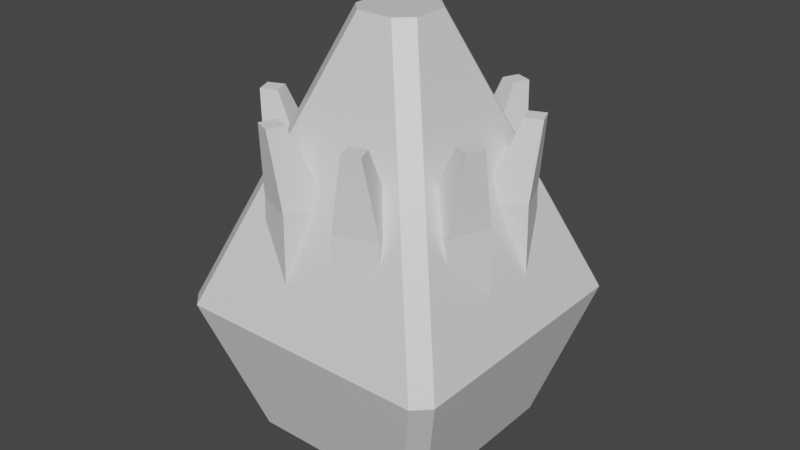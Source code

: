 # Source: VirusWall.blend  (saved by Blender 2.83.18; exported with 4.5.12 LTS)
import bpy
from mathutils import Matrix  # noqa: F401  (used for matrix-valued properties, if any)

bpy.ops.wm.read_factory_settings(use_empty=True)
scene = bpy.context.scene
scene.name = 'Scene'

# ---- collections
col_collection = bpy.data.collections.new('Collection'); scene.collection.children.link(col_collection)

# ---- materials (node trees are filled in below, after node groups)
mat_material = bpy.data.materials.new('Material')
mat_material.alpha_threshold = 0.0
mat_material.use_transparent_shadow = False
mat_material.line_color = (0.0, 0.0, 0.0, 1.0)

# ---- material node trees
mat_material.use_nodes = True; mat_material.node_tree.nodes.clear()
_N = mat_material.node_tree.nodes; _L = mat_material.node_tree.links
n0 = _N.new('ShaderNodeOutputMaterial'); n0.name = 'Material Output'; n0.location = (300, 300)
n1 = _N.new('ShaderNodeBsdfPrincipled'); n1.name = 'Principled BSDF'; n1.location = (10, 300)
n1.distribution = 'GGX'
n1.subsurface_method = 'BURLEY'
n1.inputs[2].default_value = 0.4
n1.inputs[3].default_value = 1.45
n1.inputs[27].default_value = (0.0, 0.0, 0.0, 1.0)
n1.inputs[28].default_value = 1.0
_L.new(n1.outputs[0], n0.inputs[0])
n0.is_active_output = True

# ---- world
world_world = bpy.data.worlds.new('World'); scene.world = world_world
world_world.use_nodes = True; world_world.node_tree.nodes.clear()
_N = world_world.node_tree.nodes; _L = world_world.node_tree.links
n0 = _N.new('ShaderNodeOutputWorld'); n0.name = 'World Output'; n0.location = (300, 300)
n1 = _N.new('ShaderNodeBackground'); n1.name = 'Background'; n1.location = (10, 300)
n1.inputs[0].default_value = (0.05088, 0.05088, 0.05088, 1.0)
_L.new(n1.outputs[0], n0.inputs[0])
n0.is_active_output = True
world_world.color = (0.05088, 0.05088, 0.05088)
world_world.use_sun_shadow = False
world_world.sun_shadow_jitter_overblur = 0.0

# ---- meshes
me_cube = bpy.data.meshes.new('Cube')
me_cube.from_pydata([(0.8947, 1.0, 1.0), (1.0, 0.8947, 1.0), (0.597, 0.7023, 0.02745), (0.7023, 0.597, 0.02745), (1.0, -0.8947, 1.0), (0.8947, -1.0, 1.0), (0.7023, -0.597, 0.02745), (0.597, -0.7023, 0.02745), (-1.0, 0.8947, 1.0), (-0.8947, 1.0, 1.0), (-0.7023, 0.597, 0.02745), (-0.597, 0.7023, 0.02745), (-0.8947, -1.0, 1.0), (-1.0, -0.8947, 1.0), (-0.597, -0.7023, 0.02745), (-0.7023, -0.597, 0.02745), (0.1295, -0.2348, 2.946), (0.2348, -0.1295, 2.946), (-0.2348, -0.1295, 2.946), (-0.1295, -0.2348, 2.946), (0.2348, 0.1295, 2.946), (0.1295, 0.2348, 2.946), (-0.1295, 0.2348, 2.946), (-0.2348, 0.1295, 2.946)], [], [(15, 13, 8, 10), (12, 5, 16, 19), (8, 13, 18, 23), (7, 5, 12, 14), (0, 9, 22, 21), (3, 1, 4, 6), (20, 21, 22, 23, 18, 19, 16, 17), (10, 11, 2, 3, 6, 7, 14, 15), (4, 1, 20, 17), (1, 3, 2, 0), (14, 12, 13, 15), (5, 7, 6, 4), (9, 11, 10, 8), (4, 17, 16, 5), (18, 13, 12, 19), (22, 9, 8, 23), (0, 21, 20, 1), (11, 9, 0, 2)])
_uv = me_cube.uv_layers.new(name='UVMap')
_uv.uv.foreach_set('vector', [0.375, 0.01874, 0.625, 0.01316, 0.625, 0.2368, 0.375, 0.2313, 0.625, 0.9868, 0.625, 0.7632, 0.625, 0.8061, 0.625, 0.9439, 0.625, 0.2368, 0.625, 0.01316, 0.625, 0.05608, 0.625, 0.1939, 0.375, 0.7687, 0.625, 0.7632, 0.625, 0.9868, 0.375, 0.9813, 0.625, 0.4868, 0.625, 0.2632, 0.625, 0.3061, 0.625, 0.4439, 0.375, 0.5187, 0.625, 0.5132, 0.625, 0.7368, 0.375, 0.7313, 0.625, 0.5561, 0.6811, 0.5, 0.8189, 0.5, 0.875, 0.5561, 0.875, 0.6939, 0.8189, 0.75, 0.6811, 0.75, 0.625, 0.6939, 0.125, 0.5187, 0.1437, 0.5, 0.3563, 0.5, 0.375, 0.5187, 0.375, 0.7313, 0.3563, 0.75, 0.1437, 0.75, 0.125, 0.7313, 0.625, 0.7368, 0.625, 0.5132, 0.625, 0.5561, 0.625, 0.6939, 0.625, 0.5132, 0.375, 0.5187, 0.375, 0.4813, 0.625, 0.4868, 0.375, 0.9813, 0.625, 0.9868, 0.618, 1.0, 0.375, 1.0, 0.625, 0.7632, 0.375, 0.7687, 0.375, 0.7313, 0.625, 0.7368, 0.625, 0.2632, 0.375, 0.2687, 0.375, 0.2313, 0.625, 0.2368, 0.625, 0.7368, 0.625, 0.6939, 0.625, 0.8061, 0.625, 0.7632, 0.625, 0.05608, 0.625, 0.01316, 0.625, 0.0, 0.625, 0.0, 0.625, 0.3061, 0.625, 0.2632, 0.625, 0.2368, 0.625, 0.1939, 0.625, 0.4868, 0.625, 0.4439, 0.625, 0.5561, 0.625, 0.5132, 0.375, 0.2687, 0.625, 0.2632, 0.625, 0.4868, 0.375, 0.4813])
me_cube.materials.append(mat_material)
me_cube.use_remesh_preserve_volume = False
me_cube.use_remesh_preserve_attributes = False
me_cube.use_mirror_vertex_groups = False
me_cube.update()
me_cube_001 = bpy.data.meshes.new('Cube.001')
me_cube_001.from_pydata([(-0.8597, 0.1469, 1.818), (-0.8597, -0.1469, 1.818), (-0.9072, 0.06119, 2.349), (-0.9072, -0.06119, 2.349), (-0.5659, 0.1469, 1.818), (-0.5659, -0.1469, 1.818), (-0.7848, 0.06119, 2.349), (-0.7848, -0.06119, 2.349), (-0.8698, 0.157, 1.333), (-0.8698, -0.157, 1.333), (-0.5558, -0.157, 1.333), (-0.5558, 0.157, 1.333)], [], [(0, 1, 3, 2), (2, 3, 7, 6), (6, 7, 5, 4), (1, 0, 8, 9), (2, 6, 4, 0), (7, 3, 1, 5), (11, 10, 9, 8), (0, 4, 11, 8), (5, 1, 9, 10), (4, 5, 10, 11)])
_uv = me_cube_001.uv_layers.new(name='CarteUV')
_uv.uv.foreach_set('vector', [0.375, 0.0, 0.625, 0.0, 0.625, 0.25, 0.375, 0.25, 0.375, 0.25, 0.625, 0.25, 0.625, 0.5, 0.375, 0.5, 0.375, 0.5, 0.625, 0.5, 0.625, 0.75, 0.375, 0.75, 0.625, 0.0, 0.375, 0.0, 0.375, 0.0, 0.625, 0.0, 0.125, 0.5, 0.375, 0.5, 0.375, 0.75, 0.125, 0.75, 0.625, 0.5, 0.875, 0.5, 0.875, 0.75, 0.625, 0.75, 0.375, 0.75, 0.625, 0.75, 0.625, 1.0, 0.375, 1.0, 0.125, 0.75, 0.375, 0.75, 0.375, 0.75, 0.125, 0.75, 0.625, 0.75, 0.875, 0.75, 0.875, 0.75, 0.625, 0.75, 0.375, 0.75, 0.625, 0.75, 0.625, 0.75, 0.375, 0.75])
me_cube_001.use_remesh_fix_poles = True
me_cube_001.use_remesh_preserve_attributes = False
me_cube_001.use_mirror_vertex_groups = False
me_cube_001.update()

# ---- objects
ob_cube = bpy.data.objects.new('Cube', me_cube)
ob_cube_001 = bpy.data.objects.new('Cube.001', me_cube_001)
ob_empty = bpy.data.objects.new('Empty', None)

# ---- transforms, parenting, visibility, modifiers, constraints
ob_cube.location = (0.0, 0.0, 0.0)
ob_cube.lock_rotations_4d = False
ob_cube.empty_display_type = 'ARROWS'
ob_cube.lineart.crease_threshold = 0.0
ob_cube_001.location = (0.0, 0.0, 0.0)
ob_cube_001.rotation_euler = (0.0, -0.0, -0.3927)
ob_cube_001.lineart.crease_threshold = 0.0
_m = ob_cube_001.modifiers.new('Tableau', 'ARRAY')
_m.count = 8
_m.constant_offset_displace = (0.0, 0.0, 0.0)
_m.use_relative_offset = False
_m.use_object_offset = True
_m.offset_object = ob_empty
ob_empty.location = (0.0, 0.0, 0.0)
ob_empty.rotation_euler = (0.0, -0.0, 0.3927)
ob_empty.lineart.crease_threshold = 0.0

# ---- collection membership
col_collection.objects.link(ob_cube)
col_collection.objects.link(ob_cube_001)
col_collection.objects.link(ob_empty)

# ---- scene / render settings (as saved in the file)
scene.frame_start = 1; scene.frame_end = 250; scene.frame_set(1)
scene.render.engine = 'BLENDER_EEVEE_NEXT'
scene.cycles.use_denoising = False
scene.cycles.samples = 128
scene.cycles.sampling_pattern = 'TABULATED_SOBOL'
scene.cycles.use_adaptive_sampling = False
scene.cycles.use_light_tree = False
scene.view_settings.view_transform = 'Filmic'
bpy.context.view_layer.update()

# ---- added for rendering (the .blend has no active camera and no usable light): camera, sun
cam_auto = bpy.data.cameras.new('AutoCamera')
cam_auto.lens = 50.0
cam_auto.sensor_width = 36.0
cam_auto.clip_end = 1000.0
ob_auto_camera = bpy.data.objects.new('AutoCamera', cam_auto)
scene.collection.objects.link(ob_auto_camera)
ob_auto_camera.location = (4.11253, -4.93504, 4.77669)
ob_auto_camera.rotation_euler = (1.09748, -7.21219e-08, 0.694738)
scene.camera = ob_auto_camera
light_auto_sun = bpy.data.lights.new('AutoSun', 'SUN')
light_auto_sun.energy = 3.0
light_auto_sun.angle = 0.0523599
ob_auto_sun = bpy.data.objects.new('AutoSun', light_auto_sun)
scene.collection.objects.link(ob_auto_sun)
ob_auto_sun.rotation_euler = (0.872665, 0.174533, 0.523599)
bpy.context.view_layer.update()
